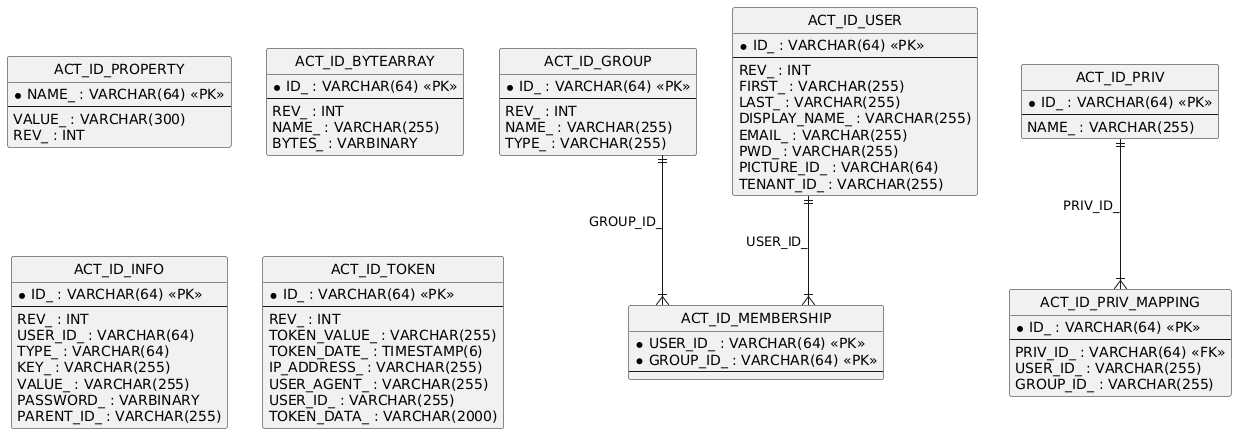

The diagram above was rendered by PlantUML. Its source (embedded in the PNG):
@startuml
hide circle
skinparam linetype ortho

entity "ACT_ID_PROPERTY" as ACT_ID_PROPERTY {
  * NAME_ : VARCHAR(64) <<PK>>
  --
  VALUE_ : VARCHAR(300)
  REV_ : INT
}

entity "ACT_ID_BYTEARRAY" as ACT_ID_BYTEARRAY {
  * ID_ : VARCHAR(64) <<PK>>
  --
  REV_ : INT
  NAME_ : VARCHAR(255)
  BYTES_ : VARBINARY
}

entity "ACT_ID_GROUP" as ACT_ID_GROUP {
  * ID_ : VARCHAR(64) <<PK>>
  --
  REV_ : INT
  NAME_ : VARCHAR(255)
  TYPE_ : VARCHAR(255)
}

entity "ACT_ID_MEMBERSHIP" as ACT_ID_MEMBERSHIP {
  * USER_ID_ : VARCHAR(64) <<PK>>
  * GROUP_ID_ : VARCHAR(64) <<PK>>
  --
}

entity "ACT_ID_USER" as ACT_ID_USER {
  * ID_ : VARCHAR(64) <<PK>>
  --
  REV_ : INT
  FIRST_ : VARCHAR(255)
  LAST_ : VARCHAR(255)
  DISPLAY_NAME_ : VARCHAR(255)
  EMAIL_ : VARCHAR(255)
  PWD_ : VARCHAR(255)
  PICTURE_ID_ : VARCHAR(64)
  TENANT_ID_ : VARCHAR(255)
}

entity "ACT_ID_INFO" as ACT_ID_INFO {
  * ID_ : VARCHAR(64) <<PK>>
  --
  REV_ : INT
  USER_ID_ : VARCHAR(64)
  TYPE_ : VARCHAR(64)
  KEY_ : VARCHAR(255)
  VALUE_ : VARCHAR(255)
  PASSWORD_ : VARBINARY
  PARENT_ID_ : VARCHAR(255)
}

entity "ACT_ID_TOKEN" as ACT_ID_TOKEN {
  * ID_ : VARCHAR(64) <<PK>>
  --
  REV_ : INT
  TOKEN_VALUE_ : VARCHAR(255)
  TOKEN_DATE_ : TIMESTAMP(6)
  IP_ADDRESS_ : VARCHAR(255)
  USER_AGENT_ : VARCHAR(255)
  USER_ID_ : VARCHAR(255)
  TOKEN_DATA_ : VARCHAR(2000)
}

entity "ACT_ID_PRIV" as ACT_ID_PRIV {
  * ID_ : VARCHAR(64) <<PK>>
  --
  NAME_ : VARCHAR(255)
}

entity "ACT_ID_PRIV_MAPPING" as ACT_ID_PRIV_MAPPING {
  * ID_ : VARCHAR(64) <<PK>>
  --
  PRIV_ID_ : VARCHAR(64) <<FK>>
  USER_ID_ : VARCHAR(255)
  GROUP_ID_ : VARCHAR(255)
}

ACT_ID_GROUP ||--|{ ACT_ID_MEMBERSHIP : "GROUP_ID_"
ACT_ID_USER ||--|{ ACT_ID_MEMBERSHIP : "USER_ID_"
ACT_ID_PRIV ||--|{ ACT_ID_PRIV_MAPPING : "PRIV_ID_"
@enduml